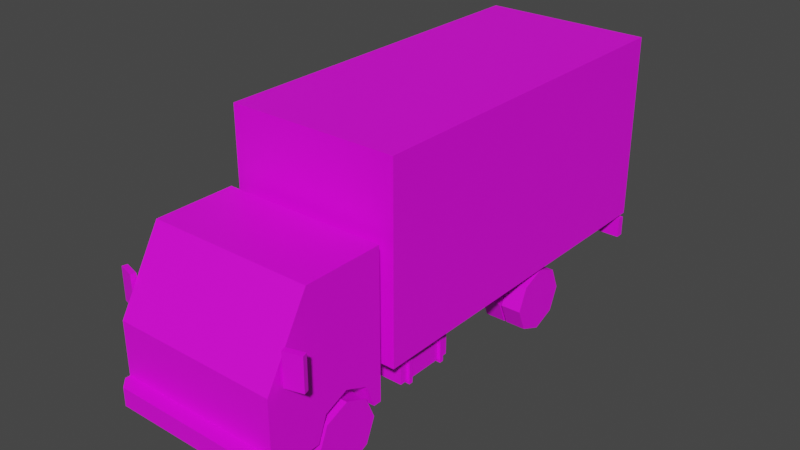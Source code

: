 # Source: Veh_Truck_02_Red.blend  (saved by Blender 2.90.8; exported with 4.5.12 LTS)
import bpy
from mathutils import Matrix  # noqa: F401  (used for matrix-valued properties, if any)

bpy.ops.wm.read_factory_settings(use_empty=True)
scene = bpy.context.scene
scene.name = 'Scene'

# ---- collections
col_collection = bpy.data.collections.new('Collection'); scene.collection.children.link(col_collection)

# ---- images (referenced by path relative to the original .blend; pixels are not part of the script)
import os
ASSET_DIR = os.environ.get("B2B_ASSET_DIR", "")  # directory of the original .blend (textures are referenced by path, not embedded)
HERE = os.path.dirname(os.path.abspath(__file__))  # packed textures are extracted next to this script under _unpacked/

def load_image(name, relpath, width, height, colorspace="sRGB"):
    """Load a texture the original file referenced (path relative to the .blend, or extracted next to this script)."""
    p = next((c for c in (os.path.join(HERE, relpath), os.path.join(ASSET_DIR, relpath)) if relpath and os.path.exists(c)), "")
    if p:
        img = bpy.data.images.load(p, check_existing=True)
        img.name = name
    else:  # same state as the original file: an image datablock whose file is absent (Cycles renders it pink)
        img = bpy.data.images.new(name, width, height)
        img.source = "FILE"
        img.filepath = "//" + (relpath or name)
    img.colorspace_settings.name = colorspace
    return img
img_city_vehicles_pallete_png_035 = load_image('city_vehicles_pallete.png.035', 'city_vehicles_pallete.png', 1024, 1024, 'sRGB')

# ---- materials (node trees are filled in below, after node groups)
mat_material_037 = bpy.data.materials.new('Material.037')
mat_material_037.use_transparent_shadow = False

# ---- material node trees
mat_material_037.use_nodes = True; mat_material_037.node_tree.nodes.clear()
_N = mat_material_037.node_tree.nodes; _L = mat_material_037.node_tree.links
n0 = _N.new('ShaderNodeBsdfPrincipled'); n0.name = 'Principled BSDF'; n0.location = (10, 300)
n0.distribution = 'GGX'
n0.subsurface_method = 'BURLEY'
n0.inputs[3].default_value = 1.45
n0.inputs[27].default_value = (0.0, 0.0, 0.0, 1.0)
n0.inputs[28].default_value = 1.0
n1 = _N.new('ShaderNodeOutputMaterial'); n1.name = 'Material Output'; n1.location = (300, 300)
n2 = _N.new('ShaderNodeTexImage'); n2.name = 'Image Texture'; n2.location = (-336, 55)
n2.image = img_city_vehicles_pallete_png_035
n2.interpolation = 'Closest'
_L.new(n0.outputs[0], n1.inputs[0])
_L.new(n2.outputs[0], n0.inputs[0])
n1.is_active_output = True

# ---- world
world_world = bpy.data.worlds.new('World'); scene.world = world_world
world_world.use_nodes = True; world_world.node_tree.nodes.clear()
_N = world_world.node_tree.nodes; _L = world_world.node_tree.links
n0 = _N.new('ShaderNodeOutputWorld'); n0.name = 'World Output'; n0.location = (300, 300)
n1 = _N.new('ShaderNodeBackground'); n1.name = 'Background'; n1.location = (10, 300)
n1.inputs[0].default_value = (0.05088, 0.05088, 0.05088, 1.0)
_L.new(n1.outputs[0], n0.inputs[0])
n0.is_active_output = True
world_world.color = (0.05088, 0.05088, 0.05088)
world_world.use_sun_shadow = False
world_world.sun_shadow_jitter_overblur = 0.0

# ---- meshes
me_plane_191 = bpy.data.meshes.new('Plane.191')
me_plane_191.from_pydata([(0.3498, -1.31, 0.4154), (0.3498, -1.162, 0.4766), (0.3498, -1.015, 0.4154), (0.4701, -1.656, 0.749), (0.5151, -1.679, 0.2664), (0.5151, -0.9081, 1.175), (0.5151, -0.9081, 0.2664), (0.4701, -1.431, 1.136), (0.5151, -1.162, 0.4766), (0.5151, -1.015, 0.4154), (0.5151, -1.31, 0.4154), (0.3498, -1.162, 0.2579), (0.3498, -0.959, 0.2664), (0.5151, -0.959, 0.2664), (0.3498, -1.366, 0.2664), (0.5151, -1.366, 0.2664), (0.5151, -1.679, 0.5429), (0.5151, -1.679, 0.4223), (0.325, -1.679, 0.5429), (0.2522, -1.679, 0.4223), (0.243, -1.679, 0.4925), (0.2045, -1.679, 0.4249), (0.5151, -1.679, 0.3799), (0.4564, -1.768, 0.3799), (0.5151, -1.71, 0.3799), (0.5151, -1.71, 0.2664), (0.4564, -1.768, 0.2664), (0.4816, -1.679, 0.5429), (0.4816, -1.679, 0.4223), (0.5151, -1.408, 1.175), (0.5151, -1.679, 0.7101), (0.5151, -1.556, 0.8291), (0.5151, -1.383, 1.136), (0.5151, -1.013, 1.136), (0.5151, -1.013, 0.7889), (0.5151, -1.258, 0.7889), (0.5151, -1.401, 0.6455), (0.5151, -1.556, 0.6455), (0.07956, -1.768, 0.369), (0.07956, -1.768, 0.2822), (-0.3498, -1.31, 0.4154), (-0.3498, -1.162, 0.4766), (-0.3498, -1.015, 0.4154), (-0.4701, -1.656, 0.749), (-0.5151, -1.679, 0.2664), (-0.5151, -0.9081, 1.175), (-0.5151, -0.9081, 0.2664), (-0.4701, -1.431, 1.136), (0.0, -1.679, 0.7101), (0.0, -1.679, 0.2664), (0.0, -0.9081, 1.175), (0.0, -0.9081, 0.2664), (0.0, -1.408, 1.175), (-0.5151, -1.162, 0.4766), (-0.5151, -1.015, 0.4154), (-0.5151, -1.31, 0.4154), (-0.3498, -1.162, 0.2579), (-0.3498, -0.959, 0.2664), (-0.5151, -0.959, 0.2664), (-0.3498, -1.366, 0.2664), (-0.5151, -1.366, 0.2664), (-0.5151, -1.679, 0.5429), (-0.5151, -1.679, 0.4223), (-0.325, -1.679, 0.5429), (-0.2522, -1.679, 0.4223), (0.0, -1.679, 0.4925), (0.0, -1.679, 0.4249), (-0.243, -1.679, 0.4925), (-0.2045, -1.679, 0.4249), (0.0, -1.679, 0.3799), (-0.5151, -1.679, 0.3799), (0.0, -1.768, 0.3799), (0.0, -1.768, 0.2664), (-0.4564, -1.768, 0.3799), (-0.5151, -1.71, 0.3799), (-0.5151, -1.71, 0.2664), (-0.4564, -1.768, 0.2664), (-0.4816, -1.679, 0.5429), (-0.4816, -1.679, 0.4223), (-0.5151, -1.408, 1.175), (-0.5151, -1.679, 0.7101), (0.0, -1.431, 1.136), (0.0, -1.656, 0.749), (-0.5151, -1.556, 0.8291), (-0.5151, -1.383, 1.136), (-0.5151, -1.013, 1.136), (-0.5151, -1.013, 0.7889), (-0.5151, -1.258, 0.7889), (-0.5151, -1.401, 0.6455), (-0.5151, -1.556, 0.6455), (0.0, -1.768, 0.369), (0.0, -1.768, 0.2822), (-0.07956, -1.768, 0.369), (-0.07956, -1.768, 0.2822), (0.5294, -1.592, 0.728), (0.5294, -1.592, 0.9301), (0.5205, -1.561, 0.728), (0.5205, -1.561, 0.9301), (0.6361, -1.563, 0.728), (0.6361, -1.563, 0.9301), (0.6272, -1.531, 0.728), (0.6272, -1.531, 0.9301), (-0.5294, -1.592, 0.728), (-0.5294, -1.592, 0.9301), (-0.5205, -1.561, 0.728), (-0.5205, -1.561, 0.9301), (-0.6361, -1.563, 0.728), (-0.6361, -1.563, 0.9301), (-0.6272, -1.531, 0.728), (-0.6272, -1.531, 0.9301), (-0.163, -0.03107, 0.2949), (-0.163, -0.03107, 0.3805), (-0.163, 0.03107, 0.2949), (-0.163, 0.03107, 0.3805), (0.163, -0.03107, 0.2949), (0.163, -0.03107, 0.3805), (0.163, 0.03107, 0.2949), (0.163, 0.03107, 0.3805), (0.1561, -0.9242, 0.2784), (0.1561, -0.9242, 0.3933), (0.1561, 1.465, 0.2784), (0.1561, 1.465, 0.3933), (0.224, -0.9242, 0.2784), (0.224, -0.9242, 0.3933), (0.224, 1.465, 0.2784), (0.224, 1.465, 0.3933), (-0.163, -0.1295, 0.2949), (-0.163, -0.1295, 0.3805), (-0.163, -0.06734, 0.2949), (-0.163, -0.06734, 0.3805), (0.163, -0.1295, 0.2949), (0.163, -0.1295, 0.3805), (0.163, -0.06734, 0.2949), (0.163, -0.06734, 0.3805), (-0.163, -0.5512, 0.2949), (-0.163, -0.5512, 0.3805), (-0.163, -0.4891, 0.2949), (-0.163, -0.4891, 0.3805), (0.163, -0.5512, 0.2949), (0.163, -0.5512, 0.3805), (0.163, -0.4891, 0.2949), (0.163, -0.4891, 0.3805), (-0.163, -0.6496, 0.2949), (-0.163, -0.6496, 0.3805), (-0.163, -0.5875, 0.2949), (-0.163, -0.5875, 0.3805), (0.163, -0.6496, 0.2949), (0.163, -0.6496, 0.3805), (0.163, -0.5875, 0.2949), (0.163, -0.5875, 0.3805), (-0.163, 1.111, 0.2949), (-0.163, 1.111, 0.3805), (-0.163, 1.173, 0.2949), (-0.163, 1.173, 0.3805), (0.163, 1.111, 0.2949), (0.163, 1.111, 0.3805), (0.163, 1.173, 0.2949), (0.163, 1.173, 0.3805), (-0.163, 1.012, 0.2949), (-0.163, 1.012, 0.3805), (-0.163, 1.075, 0.2949), (-0.163, 1.075, 0.3805), (0.163, 1.012, 0.2949), (0.163, 1.012, 0.3805), (0.163, 1.075, 0.2949), (0.163, 1.075, 0.3805), (-0.1561, -0.9242, 0.2784), (-0.1561, -0.9242, 0.3933), (-0.1561, 1.465, 0.2784), (-0.1561, 1.465, 0.3933), (-0.224, -0.9242, 0.2784), (-0.224, -0.9242, 0.3933), (-0.224, 1.465, 0.2784), (-0.224, 1.465, 0.3933), (-0.5352, 1.447, 0.2733), (-0.5352, 1.447, 0.4021), (-0.5352, 1.496, 0.2733), (-0.5352, 1.496, 0.4021), (0.5352, 1.447, 0.2733), (0.5352, 1.447, 0.4021), (0.5352, 1.496, 0.2733), (0.5352, 1.496, 0.4021), (0.356, 1.496, 0.2733), (-0.356, 1.496, 0.2733), (-0.356, 1.496, 0.4021), (0.356, 1.496, 0.4021), (0.5009, 1.496, 0.2733), (0.5009, 1.496, 0.4021), (-0.5005, 1.496, 0.2733), (-0.5005, 1.496, 0.4021), (0.0, 1.496, 0.2733), (0.0, 1.496, 0.4021), (0.0, 1.496, 0.3817), (0.0, 1.496, 0.2978), (0.07463, 1.496, 0.3817), (0.07463, 1.496, 0.2978), (-0.07277, 1.496, 0.2978), (-0.07277, 1.496, 0.3817), (0.2523, 0.5835, 0.2352), (0.2523, 0.5835, 0.1705), (0.2523, 0.5188, 0.2352), (0.2523, 0.5188, 0.1705), (0.08237, 0.5835, 0.2352), (0.08237, 0.5835, 0.1705), (0.08237, 0.5188, 0.2352), (0.08237, 0.5188, 0.1705), (0.08237, 0.4951, 0.1468), (0.08237, 0.4951, 0.2589), (0.08237, 0.6073, 0.2589), (0.08237, 0.6073, 0.1468), (-0.06448, 0.4951, 0.1468), (-0.06448, 0.4951, 0.2589), (-0.06448, 0.6073, 0.2589), (-0.06448, 0.6073, 0.1468), (-0.06448, 0.5187, 0.1704), (-0.06448, 0.5187, 0.2353), (-0.06448, 0.5836, 0.2353), (-0.06448, 0.5836, 0.1704), (-0.2508, 0.5187, 0.1704), (-0.2508, 0.5187, 0.2353), (-0.2508, 0.5836, 0.2353), (-0.2508, 0.5836, 0.1704), (0.1652, 0.5096, 0.146), (0.1652, 0.4708, 0.2832), (0.1652, 0.5928, 0.146), (0.1652, 0.6315, 0.2832), (0.2141, 0.5096, 0.146), (0.2141, 0.4708, 0.2832), (0.2141, 0.5928, 0.146), (0.2141, 0.6315, 0.2832), (-0.1652, 0.5096, 0.146), (-0.1652, 0.4708, 0.2832), (-0.1652, 0.5928, 0.146), (-0.1652, 0.6315, 0.2832), (-0.2141, 0.5096, 0.146), (-0.2141, 0.4708, 0.2832), (-0.2141, 0.5928, 0.146), (-0.2141, 0.6315, 0.2832), (0.2392, -0.6769, 0.2165), (0.2392, -0.6769, 0.4145), (0.2392, -0.2877, 0.2165), (0.2392, -0.2877, 0.4145), (0.4572, -0.6769, 0.2165), (0.4572, -0.6769, 0.4145), (0.4572, -0.2877, 0.2165), (0.4572, -0.2877, 0.4145), (0.2218, -0.6262, 0.2007), (0.2218, -0.6262, 0.4303), (0.2218, -0.6012, 0.2007), (0.2218, -0.6012, 0.4303), (0.4747, -0.6262, 0.2007), (0.4747, -0.6262, 0.4303), (0.4747, -0.6012, 0.2007), (0.4747, -0.6012, 0.4303), (0.2218, -0.3612, 0.2007), (0.2218, -0.3612, 0.4303), (0.2218, -0.3362, 0.2007), (0.2218, -0.3362, 0.4303), (0.4747, -0.3612, 0.2007), (0.4747, -0.3612, 0.4303), (0.4747, -0.3362, 0.2007), (0.4747, -0.3362, 0.4303), (-0.2392, -0.6769, 0.2165), (-0.2392, -0.6769, 0.4145), (-0.2392, -0.2877, 0.2165), (-0.2392, -0.2877, 0.4145), (-0.4572, -0.6769, 0.2165), (-0.4572, -0.6769, 0.4145), (-0.4572, -0.2877, 0.2165), (-0.4572, -0.2877, 0.4145), (-0.2218, -0.6262, 0.2007), (-0.2218, -0.6262, 0.4303), (-0.2218, -0.6012, 0.2007), (-0.2218, -0.6012, 0.4303), (-0.4747, -0.6262, 0.2007), (-0.4747, -0.6262, 0.4303), (-0.4747, -0.6012, 0.2007), (-0.4747, -0.6012, 0.4303), (-0.2218, -0.3612, 0.2007), (-0.2218, -0.3612, 0.4303), (-0.2218, -0.3362, 0.2007), (-0.2218, -0.3362, 0.4303), (-0.4747, -0.3612, 0.2007), (-0.4747, -0.3612, 0.4303), (-0.4747, -0.3362, 0.2007), (-0.4747, -0.3362, 0.4303), (-0.1729, 0.1084, 0.3859), (-0.1729, 0.1084, 0.4597), (-0.1729, 0.1356, 0.3859), (-0.1729, 0.1356, 0.4597), (-0.2073, 0.1084, 0.3859), (-0.2073, 0.1084, 0.4597), (-0.2073, 0.1356, 0.3859), (-0.2073, 0.1356, 0.4597), (-0.1729, -0.6707, 0.3859), (-0.1729, -0.6707, 0.4597), (-0.1729, -0.6434, 0.3859), (-0.1729, -0.6434, 0.4597), (-0.2073, -0.6707, 0.3859), (-0.2073, -0.6707, 0.4597), (-0.2073, -0.6434, 0.3859), (-0.2073, -0.6434, 0.4597), (-0.1729, -0.2843, 0.3859), (-0.1729, -0.2843, 0.4597), (-0.1729, -0.2571, 0.3859), (-0.1729, -0.2571, 0.4597), (-0.2073, -0.2843, 0.3859), (-0.2073, -0.2843, 0.4597), (-0.2073, -0.2571, 0.3859), (-0.2073, -0.2571, 0.4597), (-0.1729, 0.5361, 0.3859), (-0.1729, 0.5361, 0.4597), (-0.1729, 0.5633, 0.3859), (-0.1729, 0.5633, 0.4597), (-0.2073, 0.5361, 0.3859), (-0.2073, 0.5361, 0.4597), (-0.2073, 0.5633, 0.3859), (-0.2073, 0.5633, 0.4597), (-0.1729, 0.9781, 0.3859), (-0.1729, 0.9781, 0.4597), (-0.1729, 1.005, 0.3859), (-0.1729, 1.005, 0.4597), (-0.2073, 0.9781, 0.3859), (-0.2073, 0.9781, 0.4597), (-0.2073, 1.005, 0.3859), (-0.2073, 1.005, 0.4597), (0.1729, 0.1084, 0.3859), (0.1729, 0.1084, 0.4597), (0.1729, 0.1356, 0.3859), (0.1729, 0.1356, 0.4597), (0.2073, 0.1084, 0.3859), (0.2073, 0.1084, 0.4597), (0.2073, 0.1356, 0.3859), (0.2073, 0.1356, 0.4597), (0.1729, -0.6707, 0.3859), (0.1729, -0.6707, 0.4597), (0.1729, -0.6434, 0.3859), (0.1729, -0.6434, 0.4597), (0.2073, -0.6707, 0.3859), (0.2073, -0.6707, 0.4597), (0.2073, -0.6434, 0.3859), (0.2073, -0.6434, 0.4597), (0.1729, -0.2843, 0.3859), (0.1729, -0.2843, 0.4597), (0.1729, -0.2571, 0.3859), (0.1729, -0.2571, 0.4597), (0.2073, -0.2843, 0.3859), (0.2073, -0.2843, 0.4597), (0.2073, -0.2571, 0.3859), (0.2073, -0.2571, 0.4597), (0.1729, 0.5361, 0.3859), (0.1729, 0.5361, 0.4597), (0.1729, 0.5633, 0.3859), (0.1729, 0.5633, 0.4597), (0.2073, 0.5361, 0.3859), (0.2073, 0.5361, 0.4597), (0.2073, 0.5633, 0.3859), (0.2073, 0.5633, 0.4597), (0.1729, 0.9781, 0.3859), (0.1729, 0.9781, 0.4597), (0.1729, 1.005, 0.3859), (0.1729, 1.005, 0.4597), (0.2073, 0.9781, 0.3859), (0.2073, 0.9781, 0.4597), (0.2073, 1.005, 0.3859), (0.2073, 1.005, 0.4597), (-0.5379, -0.8314, 0.4333), (-0.5379, -0.8314, 1.615), (-0.4995, 1.496, 0.4728), (-0.4995, 1.496, 1.575), (0.5379, -0.8314, 0.4333), (0.5379, -0.8314, 1.615), (0.4995, 1.496, 0.4728), (0.4995, 1.496, 1.575), (-0.5379, 1.496, 1.615), (-0.5379, 1.496, 0.4333), (0.5379, 1.496, 0.4333), (0.5379, 1.496, 1.615), (0.0, 1.496, 0.4728), (0.0, 1.496, 1.575), (0.2308, 1.496, 0.6526), (0.2308, 1.496, 0.619), (0.09051, 1.496, 0.619), (0.09051, 1.496, 0.6526), (-0.08271, 1.496, 0.6526), (-0.08271, 1.496, 0.619), (-0.2303, 1.496, 0.619), (-0.2303, 1.496, 0.6526)], [], [(0, 1, 8, 10), (1, 2, 9, 8), (2, 12, 13, 9), (29, 5, 50, 52), (3, 7, 81, 82), (5, 6, 51, 50), (49, 4, 25, 26, 72), (30, 16, 17, 22, 4, 15, 10, 8, 9, 13, 6, 5, 33, 34, 35, 36, 37, 31), (11, 0, 14), (11, 1, 0), (11, 2, 1), (14, 0, 10, 15), (12, 2, 11), (6, 13, 12, 11, 14, 15, 4, 49, 51), (16, 27, 28, 17), (66, 21, 20, 65), (22, 69, 71, 23, 24), (69, 22, 17, 28, 19, 18, 27, 16, 30, 48, 65, 20, 21, 66), (26, 23, 71, 90, 38, 39, 91, 72), (23, 26, 25, 24), (4, 22, 24, 25), (28, 27, 18, 19), (7, 3, 30, 29), (81, 7, 29, 52), (3, 82, 48, 30), (31, 37, 36, 35, 34, 33, 32), (32, 33, 5, 29, 30, 31), (91, 39, 38, 90), (40, 55, 53, 41), (41, 53, 54, 42), (42, 54, 58, 57), (79, 52, 50, 45), (43, 82, 81, 47), (45, 50, 51, 46), (49, 72, 76, 75, 44), (80, 83, 89, 88, 87, 86, 85, 45, 46, 58, 54, 53, 55, 60, 44, 70, 62, 61), (56, 59, 40), (56, 40, 41), (56, 41, 42), (59, 60, 55, 40), (57, 56, 42), (46, 51, 49, 44, 60, 59, 56, 57, 58), (61, 62, 78, 77), (66, 65, 67, 68), (70, 74, 73, 71, 69), (69, 66, 68, 67, 65, 48, 80, 61, 77, 63, 64, 78, 62, 70), (76, 72, 91, 93, 92, 90, 71, 73), (73, 74, 75, 76), (44, 75, 74, 70), (78, 64, 63, 77), (47, 79, 80, 43), (81, 52, 79, 47), (43, 80, 48, 82), (83, 84, 85, 86, 87, 88, 89), (84, 83, 80, 79, 45, 85), (91, 90, 92, 93), (94, 95, 97, 96), (96, 97, 101, 100), (100, 101, 99, 98), (98, 99, 95, 94), (96, 100, 98, 94), (101, 97, 95, 99), (102, 104, 105, 103), (104, 108, 109, 105), (108, 106, 107, 109), (106, 102, 103, 107), (104, 102, 106, 108), (109, 107, 103, 105), (112, 113, 117, 116), (114, 115, 111, 110), (112, 116, 114, 110), (117, 113, 111, 115), (118, 119, 121, 120), (120, 121, 125, 124), (124, 125, 123, 122), (122, 123, 119, 118), (120, 124, 122, 118), (125, 121, 119, 123), (128, 129, 133, 132), (130, 131, 127, 126), (128, 132, 130, 126), (133, 129, 127, 131), (136, 137, 141, 140), (138, 139, 135, 134), (136, 140, 138, 134), (141, 137, 135, 139), (144, 145, 149, 148), (146, 147, 143, 142), (144, 148, 146, 142), (149, 145, 143, 147), (152, 153, 157, 156), (154, 155, 151, 150), (152, 156, 154, 150), (157, 153, 151, 155), (160, 161, 165, 164), (162, 163, 159, 158), (160, 164, 162, 158), (165, 161, 159, 163), (166, 168, 169, 167), (168, 172, 173, 169), (172, 170, 171, 173), (170, 166, 167, 171), (168, 166, 170, 172), (173, 171, 167, 169), (182, 185, 187, 186), (175, 174, 178, 179), (190, 182, 186, 180, 178, 174, 176, 188, 183), (191, 184, 189, 177, 175, 179, 181, 187, 185), (180, 181, 179, 178), (176, 174, 175, 177), (176, 177, 189, 188), (190, 193, 195, 194, 192, 191, 185, 182), (183, 184, 191, 192, 197, 196, 193, 190), (186, 187, 181, 180), (188, 189, 184, 183), (192, 194, 195, 193), (193, 196, 197, 192), (198, 200, 201, 199), (200, 204, 205, 201), (205, 206, 209, 203), (202, 198, 199, 203), (200, 198, 202, 204), (205, 203, 199, 201), (209, 213, 212, 208), (204, 207, 206, 205), (203, 209, 208, 202), (202, 208, 207, 204), (212, 216, 215, 211), (208, 212, 211, 207), (206, 210, 213, 209), (207, 211, 210, 206), (214, 218, 221, 217), (210, 214, 217, 213), (211, 215, 214, 210), (213, 217, 216, 212), (219, 220, 221, 218), (215, 219, 218, 214), (217, 221, 220, 216), (216, 220, 219, 215), (222, 223, 225, 224), (224, 225, 229, 228), (228, 229, 227, 226), (226, 227, 223, 222), (224, 228, 226, 222), (230, 232, 233, 231), (232, 236, 237, 233), (236, 234, 235, 237), (234, 230, 231, 235), (232, 230, 234, 236), (238, 239, 241, 240), (240, 241, 245, 244), (244, 245, 243, 242), (242, 243, 239, 238), (240, 244, 242, 238), (245, 241, 239, 243), (246, 247, 249, 248), (248, 249, 253, 252), (252, 253, 251, 250), (250, 251, 247, 246), (248, 252, 250, 246), (253, 249, 247, 251), (254, 255, 257, 256), (256, 257, 261, 260), (260, 261, 259, 258), (258, 259, 255, 254), (256, 260, 258, 254), (261, 257, 255, 259), (262, 264, 265, 263), (264, 268, 269, 265), (268, 266, 267, 269), (266, 262, 263, 267), (264, 262, 266, 268), (269, 267, 263, 265), (270, 272, 273, 271), (272, 276, 277, 273), (276, 274, 275, 277), (274, 270, 271, 275), (272, 270, 274, 276), (277, 275, 271, 273), (278, 280, 281, 279), (280, 284, 285, 281), (284, 282, 283, 285), (282, 278, 279, 283), (280, 278, 282, 284), (285, 283, 279, 281), (286, 288, 289, 287), (288, 292, 293, 289), (292, 290, 291, 293), (290, 286, 287, 291), (294, 296, 297, 295), (296, 300, 301, 297), (300, 298, 299, 301), (298, 294, 295, 299), (302, 304, 305, 303), (304, 308, 309, 305), (308, 306, 307, 309), (306, 302, 303, 307), (310, 312, 313, 311), (312, 316, 317, 313), (316, 314, 315, 317), (314, 310, 311, 315), (318, 320, 321, 319), (320, 324, 325, 321), (324, 322, 323, 325), (322, 318, 319, 323), (326, 327, 329, 328), (328, 329, 333, 332), (332, 333, 331, 330), (330, 331, 327, 326), (334, 335, 337, 336), (336, 337, 341, 340), (340, 341, 339, 338), (338, 339, 335, 334), (342, 343, 345, 344), (344, 345, 349, 348), (348, 349, 347, 346), (346, 347, 343, 342), (350, 351, 353, 352), (352, 353, 357, 356), (356, 357, 355, 354), (354, 355, 351, 350), (358, 359, 361, 360), (360, 361, 365, 364), (364, 365, 363, 362), (362, 363, 359, 358), (366, 367, 374, 375), (378, 379, 373, 372, 381, 380, 383), (376, 377, 371, 370), (370, 371, 367, 366), (375, 376, 370, 366), (369, 368, 375, 374), (377, 374, 367, 371), (368, 378, 372, 376, 375), (372, 373, 377, 376), (368, 387, 386, 385, 378), (373, 379, 369, 374, 377), (383, 380, 381, 382), (382, 381, 372, 378, 383), (378, 385, 384, 387, 368, 369, 379), (384, 385, 386, 387)])
_uv = me_plane_191.uv_layers.new(name='UVMap')
_uv.uv.foreach_set('vector', [0.2221, 0.05746, 0.2221, 0.05671, 0.223, 0.05671, 0.223, 0.05746, 0.2221, 0.05671, 0.2221, 0.05597, 0.223, 0.05597, 0.223, 0.05671, 0.2091, 0.05681, 0.2099, 0.05681, 0.2099, 0.05765, 0.2091, 0.05765, 0.2564, 0.8761, 0.2533, 0.8761, 0.2533, 0.8729, 0.2564, 0.8729, 0.1174, 0.05859, 0.1144, 0.05859, 0.1144, 0.05501, 0.1174, 0.05501, 0.243, 0.8633, 0.2486, 0.8633, 0.2486, 0.8665, 0.243, 0.8665, 0.2231, 0.04687, 0.2231, 0.04426, 0.2232, 0.04426, 0.2235, 0.04456, 0.2235, 0.04687, 0.2369, 0.8734, 0.2369, 0.8724, 0.2369, 0.8716, 0.2369, 0.8714, 0.2369, 0.8707, 0.2388, 0.8707, 0.2391, 0.8716, 0.2401, 0.872, 0.241, 0.8716, 0.2413, 0.8707, 0.2416, 0.8707, 0.2416, 0.8763, 0.241, 0.8761, 0.241, 0.8739, 0.2395, 0.8739, 0.2386, 0.873, 0.2376, 0.873, 0.2376, 0.8742, 0.2252, 0.05573, 0.2245, 0.05495, 0.2252, 0.0547, 0.2252, 0.05573, 0.2241, 0.05568, 0.2245, 0.05495, 0.2252, 0.05573, 0.2244, 0.05644, 0.2241, 0.05568, 0.2237, 0.05676, 0.2244, 0.05676, 0.2244, 0.05759, 0.2237, 0.05759, 0.2251, 0.05676, 0.2244, 0.05644, 0.2252, 0.05573, 0.2192, 0.04426, 0.2194, 0.04426, 0.2194, 0.0451, 0.2205, 0.0451, 0.2215, 0.0451, 0.2215, 0.04426, 0.2231, 0.04426, 0.2231, 0.04687, 0.2192, 0.04687, 0.8815, 0.5874, 0.8815, 0.5864, 0.8851, 0.5864, 0.8851, 0.5874, 0.1199, 0.05501, 0.1199, 0.05657, 0.1194, 0.05686, 0.1194, 0.05501, 0.2399, 0.8676, 0.2399, 0.8713, 0.2392, 0.8713, 0.2392, 0.868, 0.2397, 0.8676, 0.248, 0.8729, 0.248, 0.8761, 0.2477, 0.8761, 0.2477, 0.8759, 0.2477, 0.8745, 0.247, 0.875, 0.247, 0.8759, 0.247, 0.8761, 0.2459, 0.8761, 0.2459, 0.8729, 0.2473, 0.8729, 0.2473, 0.8744, 0.2477, 0.8742, 0.2477, 0.8729, 0.2392, 0.8742, 0.2384, 0.8742, 0.2384, 0.8709, 0.2385, 0.8709, 0.2385, 0.8715, 0.2391, 0.8715, 0.2391, 0.8709, 0.2392, 0.8709, 0.2406, 0.8684, 0.2406, 0.8676, 0.2411, 0.8676, 0.2411, 0.8684, 0.2413, 0.8676, 0.2413, 0.8684, 0.2411, 0.8684, 0.2411, 0.8676, 0.9875, 0.5264, 0.9806, 0.5264, 0.9806, 0.5175, 0.9875, 0.5133, 0.2432, 0.8759, 0.2457, 0.8759, 0.2459, 0.8761, 0.243, 0.8761, 0.2432, 0.8729, 0.2432, 0.8759, 0.243, 0.8761, 0.243, 0.8729, 0.2457, 0.8759, 0.2457, 0.8729, 0.2459, 0.8729, 0.2459, 0.8761, 0.1076, 0.05652, 0.1076, 0.05512, 0.1088, 0.05512, 0.1098, 0.05621, 0.1117, 0.05621, 0.1117, 0.05885, 0.1089, 0.05885, 0.2387, 0.8761, 0.241, 0.8761, 0.2416, 0.8763, 0.2385, 0.8763, 0.2369, 0.8734, 0.2376, 0.8742, 0.5238, 0.04115, 0.5238, 0.05666, 0.5069, 0.05666, 0.5069, 0.04115, 0.2075, 0.0574, 0.2066, 0.0574, 0.2066, 0.05665, 0.2075, 0.05665, 0.2075, 0.05665, 0.2066, 0.05665, 0.2066, 0.0559, 0.2075, 0.0559, 0.2282, 0.05535, 0.2282, 0.05619, 0.2275, 0.05619, 0.2275, 0.05535, 0.2564, 0.8697, 0.2564, 0.8729, 0.2533, 0.8729, 0.2533, 0.8697, 0.1174, 0.05144, 0.1174, 0.05501, 0.1144, 0.05501, 0.1144, 0.05144, 0.243, 0.8697, 0.243, 0.8665, 0.2486, 0.8665, 0.2486, 0.8697, 0.2231, 0.04687, 0.2235, 0.04687, 0.2235, 0.04918, 0.2232, 0.04948, 0.2231, 0.04948, 0.2485, 0.8726, 0.2493, 0.8719, 0.2493, 0.873, 0.2503, 0.873, 0.2511, 0.8721, 0.2527, 0.8721, 0.2527, 0.87, 0.2533, 0.8697, 0.2533, 0.8754, 0.253, 0.8754, 0.2526, 0.8745, 0.2517, 0.8741, 0.2508, 0.8745, 0.2505, 0.8754, 0.2485, 0.8754, 0.2485, 0.8747, 0.2485, 0.8744, 0.2485, 0.8737, 0.2241, 0.05572, 0.2241, 0.05676, 0.2233, 0.05651, 0.2241, 0.05572, 0.2233, 0.05651, 0.223, 0.05577, 0.2241, 0.05572, 0.223, 0.05577, 0.2233, 0.05501, 0.2244, 0.05759, 0.2244, 0.05676, 0.2252, 0.05676, 0.2252, 0.05759, 0.224, 0.0547, 0.2241, 0.05572, 0.2233, 0.05501, 0.2192, 0.04948, 0.2192, 0.04687, 0.2231, 0.04687, 0.2231, 0.04948, 0.2215, 0.04948, 0.2215, 0.04864, 0.2205, 0.04864, 0.2194, 0.04864, 0.2194, 0.04948, 0.8815, 0.5563, 0.8851, 0.5563, 0.8851, 0.5573, 0.8815, 0.5573, 0.1199, 0.05501, 0.1194, 0.05501, 0.1194, 0.05316, 0.1199, 0.05346, 0.2399, 0.875, 0.2397, 0.875, 0.2392, 0.8746, 0.2392, 0.8713, 0.2399, 0.8713, 0.248, 0.8729, 0.2477, 0.8729, 0.2477, 0.8717, 0.2473, 0.8714, 0.2473, 0.8729, 0.2459, 0.8729, 0.2459, 0.8697, 0.247, 0.8697, 0.247, 0.8699, 0.247, 0.8709, 0.2477, 0.8714, 0.2477, 0.8699, 0.2477, 0.8697, 0.248, 0.8697, 0.2392, 0.8676, 0.2392, 0.8709, 0.2391, 0.8709, 0.2391, 0.8703, 0.2385, 0.8703, 0.2385, 0.8709, 0.2384, 0.8709, 0.2384, 0.8676, 0.2543, 0.8722, 0.2547, 0.8722, 0.2547, 0.8731, 0.2543, 0.8731, 0.2549, 0.8731, 0.2547, 0.8731, 0.2547, 0.8722, 0.2549, 0.8722, 0.9875, 0.4715, 0.9875, 0.4846, 0.9806, 0.4804, 0.9806, 0.4715, 0.2432, 0.87, 0.243, 0.8697, 0.2459, 0.8697, 0.2457, 0.87, 0.2432, 0.8729, 0.243, 0.8729, 0.243, 0.8697, 0.2432, 0.87, 0.2457, 0.87, 0.2459, 0.8697, 0.2459, 0.8729, 0.2457, 0.8729, 0.1219, 0.05372, 0.1232, 0.05139, 0.126, 0.05139, 0.126, 0.05403, 0.1241, 0.05403, 0.123, 0.05512, 0.1219, 0.05512, 0.2504, 0.87, 0.2493, 0.8719, 0.2485, 0.8726, 0.2502, 0.8697, 0.2533, 0.8697, 0.2527, 0.87, 0.5238, 0.04115, 0.5069, 0.04115, 0.5069, 0.02565, 0.5238, 0.02565, 0.1442, 0.03235, 0.1442, 0.032, 0.1442, 0.032, 0.1442, 0.03235, 0.9476, 0.4895, 0.9476, 0.4898, 0.9475, 0.4898, 0.9475, 0.4895, 0.1442, 0.03338, 0.1442, 0.03303, 0.1442, 0.03303, 0.1442, 0.03338, 0.1506, 0.03183, 0.1506, 0.03148, 0.1508, 0.03148, 0.1508, 0.03183, 0.1438, 0.03662, 0.1438, 0.03643, 0.1439, 0.03643, 0.1439, 0.03662, 0.144, 0.03662, 0.144, 0.03643, 0.1441, 0.03643, 0.1441, 0.03662, 0.1442, 0.03269, 0.1442, 0.03269, 0.1442, 0.03235, 0.1442, 0.03235, 0.9475, 0.4898, 0.9473, 0.4898, 0.9473, 0.4895, 0.9475, 0.4895, 0.1442, 0.03303, 0.1442, 0.03303, 0.1442, 0.03269, 0.1442, 0.03269, 0.1508, 0.03573, 0.151, 0.03573, 0.151, 0.03608, 0.1508, 0.03608, 0.144, 0.03662, 0.144, 0.03662, 0.144, 0.03643, 0.144, 0.03643, 0.1439, 0.03643, 0.144, 0.03643, 0.144, 0.03662, 0.1439, 0.03662, 0.2087, 0.05636, 0.2091, 0.05636, 0.2091, 0.05801, 0.2087, 0.05801, 0.2284, 0.04004, 0.2288, 0.04004, 0.2288, 0.04169, 0.2284, 0.04169, 0.2288, 0.05041, 0.2288, 0.04876, 0.2291, 0.04876, 0.2291, 0.05041, 0.2291, 0.04711, 0.2291, 0.04876, 0.2288, 0.04876, 0.2288, 0.04711, 0.2266, 0.04457, 0.226, 0.04457, 0.226, 0.03248, 0.2266, 0.03248, 0.2141, 0.05789, 0.2141, 0.05731, 0.2145, 0.05731, 0.2145, 0.05789, 0.226, 0.04457, 0.2266, 0.04457, 0.2266, 0.05667, 0.226, 0.05667, 0.2066, 0.05798, 0.2066, 0.0574, 0.207, 0.0574, 0.207, 0.05798, 0.2272, 0.03248, 0.2275, 0.03248, 0.2275, 0.04457, 0.2272, 0.04457, 0.2257, 0.04426, 0.226, 0.04426, 0.226, 0.05636, 0.2257, 0.05636, 0.2141, 0.05566, 0.2146, 0.05566, 0.2146, 0.05731, 0.2141, 0.05731, 0.2284, 0.03839, 0.2288, 0.03839, 0.2288, 0.04004, 0.2284, 0.04004, 0.2288, 0.04546, 0.2288, 0.04381, 0.2291, 0.04381, 0.2291, 0.04546, 0.2291, 0.04546, 0.2291, 0.04711, 0.2288, 0.04711, 0.2288, 0.04546, 0.2229, 0.05573, 0.2224, 0.05573, 0.2224, 0.05408, 0.2229, 0.05408, 0.2285, 0.03248, 0.2289, 0.03248, 0.2289, 0.03413, 0.2285, 0.03413, 0.2291, 0.05412, 0.2291, 0.05577, 0.2288, 0.05577, 0.2288, 0.05412, 0.2291, 0.03839, 0.2291, 0.04004, 0.2288, 0.04004, 0.2288, 0.03839, 0.2129, 0.05649, 0.2124, 0.05649, 0.2124, 0.05484, 0.2129, 0.05484, 0.2284, 0.04169, 0.2288, 0.04169, 0.2288, 0.04334, 0.2284, 0.04334, 0.2291, 0.04169, 0.2291, 0.04334, 0.2288, 0.04334, 0.2288, 0.04169, 0.2291, 0.05667, 0.2291, 0.05832, 0.2288, 0.05832, 0.2288, 0.05667, 0.2252, 0.0547, 0.2256, 0.0547, 0.2256, 0.05635, 0.2252, 0.05635, 0.2285, 0.03578, 0.2289, 0.03578, 0.2289, 0.03743, 0.2285, 0.03743, 0.2288, 0.05206, 0.2288, 0.05041, 0.2291, 0.05041, 0.2291, 0.05206, 0.2291, 0.04004, 0.2291, 0.04169, 0.2288, 0.04169, 0.2288, 0.04004, 0.2124, 0.05649, 0.2129, 0.05649, 0.2129, 0.05814, 0.2124, 0.05814, 0.2285, 0.03413, 0.2289, 0.03413, 0.2289, 0.03578, 0.2285, 0.03578, 0.2124, 0.05681, 0.2124, 0.05846, 0.212, 0.05846, 0.212, 0.05681, 0.2291, 0.05247, 0.2291, 0.05412, 0.2288, 0.05412, 0.2288, 0.05247, 0.2272, 0.04457, 0.2272, 0.05667, 0.2266, 0.05667, 0.2266, 0.04457, 0.222, 0.05783, 0.2216, 0.05783, 0.2216, 0.05725, 0.222, 0.05725, 0.2272, 0.03248, 0.2272, 0.04457, 0.2266, 0.04457, 0.2266, 0.03248, 0.2073, 0.05798, 0.207, 0.05798, 0.207, 0.0574, 0.2073, 0.0574, 0.2275, 0.04457, 0.2275, 0.05667, 0.2272, 0.05667, 0.2272, 0.04457, 0.2091, 0.04426, 0.2091, 0.05636, 0.2088, 0.05636, 0.2088, 0.04426, 0.9195, 0.5627, 0.9188, 0.5627, 0.9188, 0.562, 0.9195, 0.562, 0.2076, 0.05567, 0.2069, 0.05567, 0.2069, 0.05025, 0.2076, 0.05025, 0.2144, 0.05295, 0.2144, 0.05475, 0.2144, 0.05549, 0.2144, 0.05566, 0.2141, 0.05566, 0.2141, 0.05024, 0.2144, 0.05024, 0.2144, 0.05042, 0.2144, 0.05115, 0.2278, 0.0411, 0.2278, 0.0429, 0.2278, 0.04364, 0.2278, 0.04381, 0.2275, 0.04381, 0.2275, 0.03839, 0.2278, 0.03839, 0.2278, 0.03856, 0.2278, 0.0393, 0.2183, 0.056, 0.2183, 0.05535, 0.2186, 0.05535, 0.2186, 0.056, 0.2186, 0.05535, 0.2183, 0.05535, 0.2183, 0.0547, 0.2186, 0.0547, 0.8761, 0.5626, 0.8754, 0.5626, 0.8754, 0.5624, 0.8761, 0.5624, 0.2141, 0.05295, 0.214, 0.05295, 0.214, 0.05257, 0.2136, 0.05257, 0.2136, 0.05295, 0.2135, 0.05295, 0.2135, 0.05115, 0.2141, 0.05115, 0.2141, 0.05475, 0.2135, 0.05475, 0.2135, 0.05295, 0.2136, 0.05295, 0.2136, 0.05332, 0.214, 0.05332, 0.214, 0.05295, 0.2141, 0.05295, 0.8761, 0.5573, 0.8754, 0.5573, 0.8754, 0.5572, 0.8761, 0.5572, 0.9195, 0.5671, 0.9188, 0.5671, 0.9188, 0.5663, 0.9195, 0.5663, 0.5206, 0.04065, 0.5206, 0.04027, 0.521, 0.04027, 0.521, 0.04065, 0.521, 0.04065, 0.521, 0.04102, 0.5206, 0.04102, 0.5206, 0.04065, 0.2278, 0.05652, 0.2278, 0.05619, 0.2282, 0.05619, 0.2282, 0.05652, 0.2216, 0.05725, 0.2216, 0.05811, 0.2213, 0.05811, 0.2213, 0.05725, 0.2191, 0.05737, 0.2192, 0.05725, 0.2192, 0.05781, 0.2191, 0.05769, 0.2213, 0.05725, 0.2213, 0.05811, 0.221, 0.05811, 0.221, 0.05725, 0.2205, 0.05725, 0.2209, 0.05725, 0.2209, 0.05811, 0.2205, 0.05811, 0.2205, 0.05811, 0.2202, 0.05811, 0.2202, 0.05725, 0.2205, 0.05725, 0.2055, 0.05792, 0.2055, 0.05718, 0.2061, 0.05718, 0.2061, 0.05792, 0.2188, 0.05737, 0.2187, 0.05725, 0.2192, 0.05725, 0.2191, 0.05737, 0.2191, 0.05769, 0.2192, 0.05781, 0.2187, 0.05781, 0.2188, 0.05769, 0.2188, 0.05769, 0.2187, 0.05781, 0.2187, 0.05725, 0.2188, 0.05737, 0.2076, 0.05487, 0.2077, 0.05499, 0.2077, 0.05532, 0.2076, 0.05544, 0.2134, 0.05484, 0.2134, 0.05558, 0.2129, 0.05558, 0.2129, 0.05484, 0.2049, 0.05792, 0.2049, 0.05718, 0.2055, 0.05718, 0.2055, 0.05792, 0.2066, 0.05718, 0.2066, 0.05792, 0.2061, 0.05792, 0.2061, 0.05718, 0.2285, 0.03837, 0.2285, 0.03743, 0.2288, 0.03743, 0.2288, 0.03837, 0.2081, 0.05544, 0.208, 0.05532, 0.208, 0.05499, 0.2081, 0.05487, 0.2076, 0.05544, 0.2077, 0.05532, 0.208, 0.05532, 0.2081, 0.05544, 0.2081, 0.05487, 0.208, 0.05499, 0.2077, 0.05499, 0.2076, 0.05487, 0.2275, 0.05652, 0.2275, 0.05619, 0.2278, 0.05619, 0.2278, 0.05652, 0.2202, 0.05725, 0.2202, 0.05819, 0.2199, 0.05819, 0.2199, 0.05725, 0.2199, 0.05725, 0.2199, 0.05819, 0.2196, 0.05819, 0.2196, 0.05725, 0.2196, 0.05725, 0.2196, 0.05819, 0.2192, 0.05819, 0.2192, 0.05725, 0.2106, 0.05701, 0.2113, 0.05681, 0.2113, 0.05763, 0.2106, 0.05743, 0.2253, 0.04873, 0.2253, 0.04803, 0.2256, 0.04803, 0.2256, 0.04873, 0.2113, 0.05701, 0.212, 0.05681, 0.212, 0.05763, 0.2113, 0.05743, 0.2254, 0.04495, 0.2254, 0.04426, 0.2257, 0.04426, 0.2257, 0.04495, 0.2073, 0.0574, 0.2076, 0.0574, 0.2076, 0.05782, 0.2073, 0.05782, 0.2032, 0.0578, 0.2032, 0.05738, 0.2039, 0.05718, 0.2039, 0.05799, 0.2256, 0.04943, 0.2253, 0.04943, 0.2253, 0.04873, 0.2256, 0.04873, 0.2099, 0.05743, 0.2099, 0.05701, 0.2106, 0.05681, 0.2106, 0.05763, 0.2257, 0.04563, 0.2254, 0.04563, 0.2254, 0.04495, 0.2257, 0.04495, 0.2187, 0.05725, 0.2187, 0.05767, 0.2184, 0.05767, 0.2184, 0.05725, 0.2307, 0.03184, 0.2296, 0.03184, 0.2296, 0.02966, 0.2307, 0.02966, 0.2178, 0.05312, 0.2167, 0.05312, 0.2167, 0.0519, 0.2178, 0.0519, 0.2296, 0.02749, 0.2307, 0.02749, 0.2307, 0.02966, 0.2296, 0.02966, 0.2291, 0.05322, 0.228, 0.05322, 0.228, 0.052, 0.2291, 0.052, 0.2118, 0.05216, 0.2106, 0.05216, 0.2106, 0.04998, 0.2118, 0.04998, 0.2118, 0.04998, 0.213, 0.04998, 0.213, 0.05216, 0.2118, 0.05216, 0.2273, 0.04239, 0.2273, 0.04111, 0.2275, 0.04111, 0.2275, 0.04239, 0.2265, 0.04389, 0.2253, 0.04389, 0.2253, 0.04247, 0.2265, 0.04247, 0.2245, 0.05043, 0.2245, 0.04914, 0.2247, 0.04914, 0.2247, 0.05043, 0.2224, 0.05122, 0.2237, 0.05122, 0.2237, 0.05264, 0.2224, 0.05264, 0.209, 0.04283, 0.209, 0.04424, 0.2088, 0.04424, 0.2088, 0.04283, 0.2153, 0.04491, 0.2153, 0.04632, 0.2152, 0.04632, 0.2152, 0.04491, 0.2135, 0.05209, 0.2135, 0.0508, 0.2136, 0.0508, 0.2136, 0.05209, 0.2054, 0.05115, 0.2066, 0.05115, 0.2066, 0.05256, 0.2054, 0.05256, 0.2197, 0.05255, 0.2197, 0.05126, 0.2198, 0.05126, 0.2198, 0.05255, 0.2199, 0.05122, 0.2212, 0.05122, 0.2212, 0.05264, 0.2199, 0.05264, 0.2152, 0.04773, 0.2152, 0.04632, 0.2153, 0.04632, 0.2153, 0.04773, 0.209, 0.04848, 0.209, 0.04989, 0.2088, 0.04989, 0.2088, 0.04848, 0.2077, 0.05284, 0.2077, 0.05067, 0.2088, 0.05067, 0.2088, 0.05284, 0.2189, 0.0519, 0.2189, 0.05312, 0.2178, 0.05312, 0.2178, 0.0519, 0.2307, 0.02532, 0.2307, 0.02749, 0.2296, 0.02749, 0.2296, 0.02532, 0.2304, 0.052, 0.2304, 0.05322, 0.2293, 0.05322, 0.2293, 0.052, 0.2137, 0.05306, 0.2137, 0.05089, 0.2149, 0.05089, 0.2149, 0.05306, 0.2106, 0.04998, 0.2106, 0.05216, 0.2094, 0.05216, 0.2094, 0.04998, 0.2088, 0.04989, 0.209, 0.04989, 0.209, 0.05118, 0.2088, 0.05118, 0.2041, 0.05256, 0.2041, 0.05115, 0.2054, 0.05115, 0.2054, 0.05256, 0.2275, 0.04111, 0.2273, 0.04111, 0.2273, 0.03983, 0.2275, 0.03983, 0.2154, 0.05332, 0.2154, 0.0519, 0.2167, 0.0519, 0.2167, 0.05332, 0.2088, 0.04707, 0.209, 0.04707, 0.209, 0.04848, 0.2088, 0.04848, 0.209, 0.04566, 0.2088, 0.04566, 0.2088, 0.04424, 0.209, 0.04424, 0.2273, 0.05293, 0.2271, 0.05293, 0.2271, 0.05165, 0.2273, 0.05165, 0.2041, 0.05115, 0.2041, 0.05256, 0.2028, 0.05256, 0.2028, 0.05115, 0.2153, 0.05043, 0.2152, 0.05043, 0.2152, 0.04915, 0.2153, 0.04915, 0.2212, 0.05264, 0.2212, 0.05122, 0.2224, 0.05122, 0.2224, 0.05264, 0.2088, 0.04566, 0.209, 0.04566, 0.209, 0.04707, 0.2088, 0.04707, 0.2153, 0.04915, 0.2152, 0.04915, 0.2152, 0.04773, 0.2153, 0.04773, 0.2113, 0.058, 0.2112, 0.058, 0.2112, 0.05763, 0.2113, 0.05763, 0.2225, 0.05784, 0.2223, 0.05784, 0.2223, 0.05746, 0.2225, 0.05746, 0.2102, 0.058, 0.2101, 0.058, 0.2101, 0.05763, 0.2102, 0.05763, 0.225, 0.05797, 0.2249, 0.05797, 0.2249, 0.05759, 0.225, 0.05759, 0.211, 0.058, 0.2109, 0.058, 0.2109, 0.05763, 0.211, 0.05763, 0.2221, 0.05746, 0.2223, 0.05746, 0.2223, 0.05784, 0.2221, 0.05784, 0.2107, 0.058, 0.2106, 0.058, 0.2106, 0.05763, 0.2107, 0.05763, 0.2245, 0.05797, 0.2243, 0.05797, 0.2243, 0.05759, 0.2245, 0.05759, 0.2114, 0.058, 0.2113, 0.058, 0.2113, 0.05763, 0.2114, 0.05763, 0.2084, 0.05781, 0.2083, 0.05781, 0.2083, 0.05743, 0.2084, 0.05743, 0.213, 0.05787, 0.2129, 0.05787, 0.2129, 0.05749, 0.213, 0.05749, 0.2249, 0.05797, 0.2247, 0.05797, 0.2247, 0.05759, 0.2249, 0.05759, 0.2109, 0.058, 0.2107, 0.058, 0.2107, 0.05763, 0.2109, 0.05763, 0.2144, 0.05525, 0.2146, 0.05525, 0.2146, 0.05562, 0.2144, 0.05562, 0.223, 0.05784, 0.2228, 0.05784, 0.2228, 0.05746, 0.223, 0.05746, 0.2101, 0.058, 0.2099, 0.058, 0.2099, 0.05763, 0.2101, 0.05763, 0.213, 0.05712, 0.2129, 0.05712, 0.2129, 0.05675, 0.213, 0.05675, 0.2285, 0.04375, 0.2283, 0.04375, 0.2283, 0.04337, 0.2285, 0.04337, 0.2271, 0.05704, 0.227, 0.05704, 0.227, 0.05667, 0.2271, 0.05667, 0.2252, 0.05797, 0.225, 0.05797, 0.225, 0.05759, 0.2252, 0.05759, 0.222, 0.05799, 0.222, 0.05762, 0.2221, 0.05762, 0.2221, 0.05799, 0.2225, 0.05784, 0.2225, 0.05746, 0.2227, 0.05746, 0.2227, 0.05784, 0.2103, 0.05763, 0.2103, 0.058, 0.2102, 0.058, 0.2102, 0.05763, 0.224, 0.05797, 0.224, 0.05759, 0.2242, 0.05759, 0.2242, 0.05797, 0.2103, 0.058, 0.2103, 0.05763, 0.2105, 0.05763, 0.2105, 0.058, 0.2084, 0.05781, 0.2084, 0.05743, 0.2086, 0.05743, 0.2086, 0.05781, 0.2105, 0.058, 0.2105, 0.05763, 0.2106, 0.05763, 0.2106, 0.058, 0.2238, 0.05797, 0.2238, 0.05759, 0.224, 0.05759, 0.224, 0.05797, 0.2188, 0.04411, 0.2188, 0.04374, 0.219, 0.04374, 0.219, 0.04411, 0.2195, 0.04432, 0.2195, 0.04395, 0.2197, 0.04395, 0.2197, 0.04432, 0.2099, 0.04399, 0.2099, 0.04362, 0.21, 0.04362, 0.21, 0.04399, 0.221, 0.04445, 0.221, 0.04408, 0.2212, 0.04408, 0.2212, 0.04445, 0.227, 0.05779, 0.227, 0.05742, 0.2271, 0.05742, 0.2271, 0.05779, 0.2086, 0.05636, 0.2086, 0.05599, 0.2088, 0.05599, 0.2088, 0.05636, 0.211, 0.058, 0.211, 0.05763, 0.2112, 0.05763, 0.2112, 0.058, 0.2285, 0.04375, 0.2285, 0.04337, 0.2286, 0.04337, 0.2286, 0.04375, 0.2229, 0.05562, 0.2229, 0.05524, 0.223, 0.05524, 0.223, 0.05562, 0.2237, 0.05797, 0.2237, 0.05759, 0.2238, 0.05759, 0.2238, 0.05797, 0.2271, 0.05704, 0.2271, 0.05742, 0.227, 0.05742, 0.227, 0.05704, 0.2245, 0.05797, 0.2245, 0.05759, 0.2247, 0.05759, 0.2247, 0.05797, 0.2522, 0.8827, 0.2455, 0.8827, 0.2455, 0.8695, 0.2522, 0.8695, 0.8799, 0.119, 0.8799, 0.1325, 0.8737, 0.1325, 0.8737, 0.119, 0.877, 0.1208, 0.877, 0.1212, 0.8788, 0.1212, 0.2455, 0.8827, 0.2388, 0.8827, 0.2388, 0.8695, 0.2455, 0.8695, 0.2455, 0.8894, 0.2455, 0.8827, 0.2516, 0.8827, 0.2516, 0.8894, 0.2077, 0.0284, 0.2196, 0.0284, 0.2196, 0.05408, 0.2077, 0.05408, 0.2447, 0.8892, 0.2447, 0.8829, 0.2449, 0.8827, 0.2449, 0.8894, 0.2522, 0.8695, 0.2583, 0.8695, 0.2583, 0.8827, 0.2522, 0.8827, 0.2447, 0.8829, 0.2418, 0.8829, 0.239, 0.8829, 0.2388, 0.8827, 0.2449, 0.8827, 0.239, 0.8829, 0.239, 0.8892, 0.2388, 0.8894, 0.2388, 0.8827, 0.886, 0.119, 0.8827, 0.1212, 0.8827, 0.1208, 0.8809, 0.1208, 0.8799, 0.119, 0.239, 0.8892, 0.2418, 0.8892, 0.2447, 0.8892, 0.2449, 0.8894, 0.2388, 0.8894, 0.8144, 0.1229, 0.8107, 0.1229, 0.8107, 0.122, 0.8144, 0.122, 0.8788, 0.1208, 0.877, 0.1208, 0.8737, 0.119, 0.8799, 0.119, 0.8788, 0.1212, 0.8799, 0.119, 0.8809, 0.1208, 0.8809, 0.1212, 0.8827, 0.1212, 0.886, 0.119, 0.886, 0.1325, 0.8799, 0.1325, 0.819, 0.1229, 0.819, 0.122, 0.8228, 0.122, 0.8228, 0.1229])
me_plane_191.materials.append(mat_material_037)
me_plane_191.use_remesh_fix_poles = True
me_plane_191.use_remesh_preserve_attributes = False
me_plane_191.use_mirror_vertex_groups = False
me_plane_191.update()
me_plane_190 = bpy.data.meshes.new('Plane.190')
me_plane_190.from_pydata([(0.3874, -1.162, 0.2029), (0.5151, -1.162, 0.2029), (0.3874, -0.9609, 0.2029), (0.5151, -0.9609, 0.2029), (0.3874, -1.02, 0.06039), (0.5151, -1.02, 0.06039), (0.3874, -1.162, 0.001382), (0.5151, -1.162, 0.001382), (0.3874, -1.305, 0.06039), (0.5151, -1.305, 0.06039), (0.3874, -1.364, 0.2029), (0.5151, -1.364, 0.2029), (0.3874, -1.305, 0.3453), (0.5151, -1.305, 0.3453), (0.3874, -1.162, 0.4043), (0.5151, -1.162, 0.4043), (0.3874, -1.02, 0.3453), (0.5151, -1.02, 0.3453), (0.5151, -1.069, 0.1094), (0.5151, -1.03, 0.2029), (0.5151, -1.162, 0.07076), (0.5151, -1.256, 0.1094), (0.5151, -1.294, 0.2029), (0.5151, -1.256, 0.2963), (0.5151, -1.162, 0.3349), (0.5151, -1.069, 0.2963)], [], [(0, 2, 4), (1, 18, 19), (2, 3, 5, 4), (0, 4, 6), (1, 20, 18), (4, 5, 7, 6), (0, 6, 8), (1, 21, 20), (6, 7, 9, 8), (0, 8, 10), (1, 22, 21), (8, 9, 11, 10), (0, 10, 12), (1, 23, 22), (10, 11, 13, 12), (0, 12, 14), (1, 24, 23), (12, 13, 15, 14), (0, 14, 16), (1, 25, 24), (14, 15, 17, 16), (0, 16, 2), (1, 19, 25), (16, 17, 3, 2), (19, 18, 5, 3), (18, 20, 7, 5), (20, 21, 9, 7), (21, 22, 11, 9), (22, 23, 13, 11), (23, 24, 15, 13), (24, 25, 17, 15), (25, 19, 3, 17)])
_uv = me_plane_190.uv_layers.new(name='UVMap')
_uv.uv.foreach_set('vector', [0.1243, 0.0421, 0.124, 0.04124, 0.1247, 0.04124, 0.243, 0.04754, 0.2436, 0.0473, 0.2436, 0.04779, 0.1257, 0.05291, 0.1251, 0.05291, 0.1251, 0.05225, 0.1257, 0.05225, 0.1243, 0.0421, 0.1247, 0.04124, 0.1252, 0.04174, 0.243, 0.04754, 0.2432, 0.04696, 0.2436, 0.0473, 0.1271, 0.04083, 0.1277, 0.04083, 0.1277, 0.04149, 0.1271, 0.04149, 0.1243, 0.0421, 0.1252, 0.04174, 0.1252, 0.04246, 0.243, 0.04754, 0.2427, 0.04696, 0.2432, 0.04696, 0.1271, 0.04149, 0.1277, 0.04149, 0.1277, 0.04214, 0.1271, 0.04214, 0.1243, 0.0421, 0.1252, 0.04246, 0.1247, 0.04296, 0.243, 0.04754, 0.2424, 0.0473, 0.2427, 0.04696, 0.1283, 0.05133, 0.1277, 0.05133, 0.1277, 0.05069, 0.1283, 0.05069, 0.1243, 0.0421, 0.1247, 0.04296, 0.124, 0.04296, 0.243, 0.04754, 0.2424, 0.04779, 0.2424, 0.0473, 0.1283, 0.05069, 0.1277, 0.05069, 0.1277, 0.05002, 0.1283, 0.05002, 0.1243, 0.0421, 0.124, 0.04296, 0.1235, 0.04246, 0.243, 0.04754, 0.2427, 0.04813, 0.2424, 0.04779, 0.1277, 0.04346, 0.1271, 0.04346, 0.1271, 0.0428, 0.1277, 0.0428, 0.1243, 0.0421, 0.1235, 0.04246, 0.1235, 0.04174, 0.243, 0.04754, 0.2432, 0.04813, 0.2427, 0.04813, 0.1277, 0.0428, 0.1271, 0.0428, 0.1271, 0.04214, 0.1277, 0.04214, 0.1243, 0.0421, 0.1235, 0.04174, 0.124, 0.04124, 0.243, 0.04754, 0.2436, 0.04779, 0.2432, 0.04813, 0.1257, 0.05357, 0.1251, 0.05357, 0.1251, 0.05291, 0.1257, 0.05291, 0.1064, 0.04779, 0.1064, 0.0473, 0.1066, 0.04719, 0.1066, 0.0479, 0.1064, 0.0473, 0.106, 0.04696, 0.1061, 0.04669, 0.1066, 0.04719, 0.106, 0.04696, 0.1055, 0.04696, 0.1054, 0.04669, 0.1061, 0.04669, 0.1055, 0.04696, 0.1052, 0.0473, 0.1049, 0.04719, 0.1054, 0.04669, 0.1052, 0.0473, 0.1052, 0.04779, 0.1049, 0.0479, 0.1049, 0.04719, 0.1052, 0.04779, 0.1055, 0.04813, 0.1054, 0.0484, 0.1049, 0.0479, 0.1055, 0.04813, 0.106, 0.04813, 0.1061, 0.0484, 0.1054, 0.0484, 0.106, 0.04813, 0.1064, 0.04779, 0.1066, 0.0479, 0.1061, 0.0484])
me_plane_190.materials.append(mat_material_037)
me_plane_190.use_remesh_fix_poles = True
me_plane_190.use_remesh_preserve_attributes = False
me_plane_190.use_mirror_vertex_groups = False
me_plane_190.update()
me_plane_189 = bpy.data.meshes.new('Plane.189')
me_plane_189.from_pydata([(-0.3874, -1.162, 0.2029), (-0.5151, -1.162, 0.2029), (-0.3874, -0.9609, 0.2029), (-0.5151, -0.9609, 0.2029), (-0.3874, -1.02, 0.06039), (-0.5151, -1.02, 0.06039), (-0.3874, -1.162, 0.001382), (-0.5151, -1.162, 0.001382), (-0.3874, -1.305, 0.06039), (-0.5151, -1.305, 0.06039), (-0.3874, -1.364, 0.2029), (-0.5151, -1.364, 0.2029), (-0.3874, -1.305, 0.3453), (-0.5151, -1.305, 0.3453), (-0.3874, -1.162, 0.4043), (-0.5151, -1.162, 0.4043), (-0.3874, -1.02, 0.3453), (-0.5151, -1.02, 0.3453), (-0.5151, -1.069, 0.1094), (-0.5151, -1.03, 0.2029), (-0.5151, -1.162, 0.07076), (-0.5151, -1.256, 0.1094), (-0.5151, -1.294, 0.2029), (-0.5151, -1.256, 0.2963), (-0.5151, -1.162, 0.3349), (-0.5151, -1.069, 0.2963)], [], [(0, 4, 2), (1, 19, 18), (2, 4, 5, 3), (0, 6, 4), (1, 18, 20), (4, 6, 7, 5), (0, 8, 6), (1, 20, 21), (6, 8, 9, 7), (0, 10, 8), (1, 21, 22), (8, 10, 11, 9), (0, 12, 10), (1, 22, 23), (10, 12, 13, 11), (0, 14, 12), (1, 23, 24), (12, 14, 15, 13), (0, 16, 14), (1, 24, 25), (14, 16, 17, 15), (0, 2, 16), (1, 25, 19), (16, 2, 3, 17), (19, 3, 5, 18), (18, 5, 7, 20), (20, 7, 9, 21), (21, 9, 11, 22), (22, 11, 13, 23), (23, 13, 15, 24), (24, 15, 17, 25), (25, 17, 3, 19)])
_uv = me_plane_189.uv_layers.new(name='UVMap')
_uv.uv.foreach_set('vector', [0.1075, 0.04926, 0.1083, 0.04891, 0.1083, 0.04962, 0.2571, 0.05104, 0.2573, 0.05162, 0.2568, 0.05162, 0.1277, 0.04149, 0.1277, 0.04083, 0.1283, 0.04083, 0.1283, 0.04149, 0.1075, 0.04926, 0.1078, 0.0484, 0.1083, 0.04891, 0.2571, 0.05104, 0.2568, 0.05162, 0.2565, 0.05128, 0.1277, 0.04477, 0.1277, 0.04543, 0.1271, 0.04543, 0.1271, 0.04477, 0.1075, 0.04926, 0.1071, 0.0484, 0.1078, 0.0484, 0.2571, 0.05104, 0.2565, 0.05128, 0.2565, 0.05079, 0.1277, 0.04543, 0.1277, 0.04608, 0.1271, 0.04608, 0.1271, 0.04543, 0.1075, 0.04926, 0.1066, 0.04891, 0.1071, 0.0484, 0.2571, 0.05104, 0.2565, 0.05079, 0.2568, 0.05045, 0.1277, 0.05002, 0.1277, 0.04938, 0.1283, 0.04938, 0.1283, 0.05002, 0.1075, 0.04926, 0.1066, 0.04962, 0.1066, 0.04891, 0.2571, 0.05104, 0.2568, 0.05045, 0.2573, 0.05045, 0.1277, 0.04938, 0.1277, 0.04871, 0.1283, 0.04871, 0.1283, 0.04938, 0.1075, 0.04926, 0.1071, 0.05012, 0.1066, 0.04962, 0.2571, 0.05104, 0.2573, 0.05045, 0.2577, 0.05079, 0.1271, 0.04477, 0.1271, 0.04411, 0.1277, 0.04411, 0.1277, 0.04477, 0.1075, 0.04926, 0.1078, 0.05012, 0.1071, 0.05012, 0.2571, 0.05104, 0.2577, 0.05079, 0.2577, 0.05128, 0.1271, 0.04411, 0.1271, 0.04346, 0.1277, 0.04346, 0.1277, 0.04411, 0.1075, 0.04926, 0.1083, 0.04962, 0.1078, 0.05012, 0.2571, 0.05104, 0.2577, 0.05128, 0.2573, 0.05162, 0.1277, 0.04214, 0.1277, 0.04149, 0.1283, 0.04149, 0.1283, 0.04214, 0.1201, 0.05162, 0.1202, 0.05189, 0.1195, 0.05189, 0.1196, 0.05162, 0.1196, 0.05162, 0.1195, 0.05189, 0.119, 0.05139, 0.1193, 0.05128, 0.1193, 0.05128, 0.119, 0.05139, 0.119, 0.05068, 0.1193, 0.05079, 0.1193, 0.05079, 0.119, 0.05068, 0.1195, 0.05018, 0.1196, 0.05045, 0.1196, 0.05045, 0.1195, 0.05018, 0.1202, 0.05018, 0.1201, 0.05045, 0.1201, 0.05045, 0.1202, 0.05018, 0.1207, 0.05068, 0.1205, 0.05079, 0.1205, 0.05079, 0.1207, 0.05068, 0.1207, 0.05139, 0.1205, 0.05128, 0.1205, 0.05128, 0.1207, 0.05139, 0.1202, 0.05189, 0.1201, 0.05162])
me_plane_189.materials.append(mat_material_037)
me_plane_189.use_remesh_fix_poles = True
me_plane_189.use_remesh_preserve_attributes = False
me_plane_189.use_mirror_vertex_groups = False
me_plane_189.update()
me_plane_188 = bpy.data.meshes.new('Plane.188')
me_plane_188.from_pydata([(0.2427, 0.5512, 0.2029), (0.3705, 0.5512, 0.2029), (0.2427, 0.7526, 0.2029), (0.3705, 0.7526, 0.2029), (0.2427, 0.6936, 0.06039), (0.3705, 0.6936, 0.06039), (0.2427, 0.5512, 0.001382), (0.3705, 0.5512, 0.001382), (0.2427, 0.4087, 0.06039), (0.3705, 0.4087, 0.06039), (0.2427, 0.3497, 0.2029), (0.3705, 0.3497, 0.2029), (0.2427, 0.4087, 0.3453), (0.3705, 0.4087, 0.3453), (0.2427, 0.5512, 0.4043), (0.3705, 0.5512, 0.4043), (0.2427, 0.6936, 0.3453), (0.3705, 0.6936, 0.3453), (0.3874, 0.5512, 0.2029), (0.5151, 0.5512, 0.2029), (0.3874, 0.7526, 0.2029), (0.5151, 0.7526, 0.2029), (0.3874, 0.6936, 0.06039), (0.5151, 0.6936, 0.06039), (0.3874, 0.5512, 0.001382), (0.5151, 0.5512, 0.001382), (0.3874, 0.4087, 0.06039), (0.5151, 0.4087, 0.06039), (0.3874, 0.3497, 0.2029), (0.5151, 0.3497, 0.2029), (0.3874, 0.4087, 0.3453), (0.5151, 0.4087, 0.3453), (0.3874, 0.5512, 0.4043), (0.5151, 0.5512, 0.4043), (0.3874, 0.6936, 0.3453), (0.5151, 0.6936, 0.3453), (0.5151, 0.6446, 0.1094), (0.5151, 0.6833, 0.2029), (0.5151, 0.5512, 0.07076), (0.5151, 0.4578, 0.1094), (0.5151, 0.4191, 0.2029), (0.5151, 0.4578, 0.2963), (0.5151, 0.5512, 0.3349), (0.5151, 0.6446, 0.2963)], [], [(0, 2, 4), (1, 5, 3), (2, 3, 5, 4), (0, 4, 6), (1, 7, 5), (4, 5, 7, 6), (0, 6, 8), (1, 9, 7), (6, 7, 9, 8), (0, 8, 10), (1, 11, 9), (8, 9, 11, 10), (0, 10, 12), (1, 13, 11), (10, 11, 13, 12), (0, 12, 14), (1, 15, 13), (12, 13, 15, 14), (0, 14, 16), (1, 17, 15), (14, 15, 17, 16), (0, 16, 2), (1, 3, 17), (16, 17, 3, 2), (18, 20, 22), (19, 36, 37), (20, 21, 23, 22), (18, 22, 24), (19, 38, 36), (22, 23, 25, 24), (18, 24, 26), (19, 39, 38), (24, 25, 27, 26), (18, 26, 28), (19, 40, 39), (26, 27, 29, 28), (18, 28, 30), (19, 41, 40), (28, 29, 31, 30), (18, 30, 32), (19, 42, 41), (30, 31, 33, 32), (18, 32, 34), (19, 43, 42), (32, 33, 35, 34), (18, 34, 20), (19, 37, 43), (34, 35, 21, 20), (37, 36, 23, 21), (36, 38, 25, 23), (38, 39, 27, 25), (39, 40, 29, 27), (40, 41, 31, 29), (41, 42, 33, 31), (42, 43, 35, 33), (43, 37, 21, 35)])
_uv = me_plane_188.uv_layers.new(name='UVMap')
_uv.uv.foreach_set('vector', [0.1243, 0.04382, 0.1235, 0.04346, 0.124, 0.04296, 0.1075, 0.04754, 0.1078, 0.04669, 0.1083, 0.04719, 0.1283, 0.0428, 0.1277, 0.0428, 0.1277, 0.04214, 0.1283, 0.04214, 0.1243, 0.04382, 0.124, 0.04296, 0.1247, 0.04296, 0.1075, 0.04754, 0.1071, 0.04669, 0.1078, 0.04669, 0.1245, 0.04467, 0.1251, 0.04467, 0.1251, 0.04533, 0.1245, 0.04533, 0.1243, 0.04382, 0.1247, 0.04296, 0.1252, 0.04346, 0.1075, 0.04754, 0.1066, 0.04719, 0.1071, 0.04669, 0.1245, 0.04533, 0.1251, 0.04533, 0.1251, 0.04599, 0.1245, 0.04599, 0.1243, 0.04382, 0.1252, 0.04346, 0.1252, 0.04417, 0.1075, 0.04754, 0.1066, 0.0479, 0.1066, 0.04719, 0.1277, 0.05253, 0.1283, 0.05253, 0.1283, 0.05318, 0.1277, 0.05318, 0.1243, 0.04382, 0.1252, 0.04417, 0.1247, 0.04467, 0.1075, 0.04754, 0.1071, 0.0484, 0.1066, 0.0479, 0.1277, 0.05318, 0.1283, 0.05318, 0.1283, 0.05385, 0.1277, 0.05385, 0.1243, 0.04382, 0.1247, 0.04467, 0.124, 0.04467, 0.1075, 0.04754, 0.1078, 0.0484, 0.1071, 0.0484, 0.1277, 0.05134, 0.1271, 0.05134, 0.1271, 0.05068, 0.1277, 0.05068, 0.1243, 0.04382, 0.124, 0.04467, 0.1235, 0.04417, 0.1075, 0.04754, 0.1083, 0.0479, 0.1078, 0.0484, 0.1277, 0.05068, 0.1271, 0.05068, 0.1271, 0.05002, 0.1277, 0.05002, 0.1243, 0.04382, 0.1235, 0.04417, 0.1235, 0.04346, 0.1075, 0.04754, 0.1083, 0.04719, 0.1083, 0.0479, 0.1283, 0.04346, 0.1277, 0.04346, 0.1277, 0.0428, 0.1283, 0.0428, 0.1075, 0.05098, 0.1066, 0.05062, 0.1071, 0.05012, 0.2588, 0.05104, 0.2585, 0.05162, 0.2582, 0.05128, 0.1188, 0.05312, 0.1182, 0.05312, 0.1182, 0.05246, 0.1188, 0.05246, 0.1075, 0.05098, 0.1071, 0.05012, 0.1078, 0.05012, 0.2588, 0.05104, 0.259, 0.05162, 0.2585, 0.05162, 0.1271, 0.04608, 0.1277, 0.04608, 0.1277, 0.04674, 0.1271, 0.04674, 0.1075, 0.05098, 0.1078, 0.05012, 0.1083, 0.05062, 0.2588, 0.05104, 0.2594, 0.05128, 0.259, 0.05162, 0.1271, 0.04674, 0.1277, 0.04674, 0.1277, 0.0474, 0.1271, 0.0474, 0.1075, 0.05098, 0.1083, 0.05062, 0.1083, 0.05133, 0.2588, 0.05104, 0.2594, 0.05079, 0.2594, 0.05128, 0.1283, 0.04739, 0.1277, 0.04739, 0.1277, 0.04675, 0.1283, 0.04675, 0.1075, 0.05098, 0.1083, 0.05133, 0.1078, 0.05183, 0.2588, 0.05104, 0.259, 0.05045, 0.2594, 0.05079, 0.1283, 0.04675, 0.1277, 0.04675, 0.1277, 0.04608, 0.1283, 0.04608, 0.1075, 0.05098, 0.1078, 0.05183, 0.1071, 0.05183, 0.2588, 0.05104, 0.2585, 0.05045, 0.259, 0.05045, 0.1279, 0.03984, 0.1273, 0.03984, 0.1273, 0.03918, 0.1279, 0.03918, 0.1075, 0.05098, 0.1071, 0.05183, 0.1066, 0.05133, 0.2588, 0.05104, 0.2582, 0.05079, 0.2585, 0.05045, 0.1279, 0.03918, 0.1273, 0.03918, 0.1273, 0.03852, 0.1279, 0.03852, 0.1075, 0.05098, 0.1066, 0.05133, 0.1066, 0.05062, 0.2588, 0.05104, 0.2582, 0.05128, 0.2582, 0.05079, 0.1188, 0.05377, 0.1182, 0.05377, 0.1182, 0.05312, 0.1188, 0.05312, 0.121, 0.05128, 0.1214, 0.05162, 0.1212, 0.05189, 0.1207, 0.05139, 0.1214, 0.05162, 0.1218, 0.05162, 0.122, 0.05189, 0.1212, 0.05189, 0.1218, 0.05162, 0.1222, 0.05128, 0.1225, 0.05139, 0.122, 0.05189, 0.1222, 0.05128, 0.1222, 0.05079, 0.1225, 0.05068, 0.1225, 0.05139, 0.1222, 0.05079, 0.1218, 0.05045, 0.122, 0.05018, 0.1225, 0.05068, 0.1218, 0.05045, 0.1214, 0.05045, 0.1212, 0.05018, 0.122, 0.05018, 0.1214, 0.05045, 0.121, 0.05079, 0.1207, 0.05068, 0.1212, 0.05018, 0.121, 0.05079, 0.121, 0.05128, 0.1207, 0.05139, 0.1207, 0.05068])
me_plane_188.materials.append(mat_material_037)
me_plane_188.use_remesh_fix_poles = True
me_plane_188.use_remesh_preserve_attributes = False
me_plane_188.use_mirror_vertex_groups = False
me_plane_188.update()
me_plane_187 = bpy.data.meshes.new('Plane.187')
me_plane_187.from_pydata([(-0.2427, 0.5512, 0.2029), (-0.3705, 0.5512, 0.2029), (-0.2427, 0.7526, 0.2029), (-0.3705, 0.7526, 0.2029), (-0.2427, 0.6936, 0.06039), (-0.3705, 0.6936, 0.06039), (-0.2427, 0.5512, 0.001382), (-0.3705, 0.5512, 0.001382), (-0.2427, 0.4087, 0.06039), (-0.3705, 0.4087, 0.06039), (-0.2427, 0.3497, 0.2029), (-0.3705, 0.3497, 0.2029), (-0.2427, 0.4087, 0.3453), (-0.3705, 0.4087, 0.3453), (-0.2427, 0.5512, 0.4043), (-0.3705, 0.5512, 0.4043), (-0.2427, 0.6936, 0.3453), (-0.3705, 0.6936, 0.3453), (-0.3874, 0.5512, 0.2029), (-0.5151, 0.5512, 0.2029), (-0.3874, 0.7526, 0.2029), (-0.5151, 0.7526, 0.2029), (-0.3874, 0.6936, 0.06039), (-0.5151, 0.6936, 0.06039), (-0.3874, 0.5512, 0.001382), (-0.5151, 0.5512, 0.001382), (-0.3874, 0.4087, 0.06039), (-0.5151, 0.4087, 0.06039), (-0.3874, 0.3497, 0.2029), (-0.5151, 0.3497, 0.2029), (-0.3874, 0.4087, 0.3453), (-0.5151, 0.4087, 0.3453), (-0.3874, 0.5512, 0.4043), (-0.5151, 0.5512, 0.4043), (-0.3874, 0.6936, 0.3453), (-0.5151, 0.6936, 0.3453), (-0.5151, 0.6446, 0.1094), (-0.5151, 0.6833, 0.2029), (-0.5151, 0.5512, 0.07076), (-0.5151, 0.4578, 0.1094), (-0.5151, 0.4191, 0.2029), (-0.5151, 0.4578, 0.2963), (-0.5151, 0.5512, 0.3349), (-0.5151, 0.6446, 0.2963)], [], [(0, 4, 2), (1, 3, 5), (2, 4, 5, 3), (0, 6, 4), (1, 5, 7), (4, 6, 7, 5), (0, 8, 6), (1, 7, 9), (6, 8, 9, 7), (0, 10, 8), (1, 9, 11), (8, 10, 11, 9), (0, 12, 10), (1, 11, 13), (10, 12, 13, 11), (0, 14, 12), (1, 13, 15), (12, 14, 15, 13), (0, 16, 14), (1, 15, 17), (14, 16, 17, 15), (0, 2, 16), (1, 17, 3), (16, 2, 3, 17), (18, 22, 20), (19, 37, 36), (20, 22, 23, 21), (18, 24, 22), (19, 36, 38), (22, 24, 25, 23), (18, 26, 24), (19, 38, 39), (24, 26, 27, 25), (18, 28, 26), (19, 39, 40), (26, 28, 29, 27), (18, 30, 28), (19, 40, 41), (28, 30, 31, 29), (18, 32, 30), (19, 41, 42), (30, 32, 33, 31), (18, 34, 32), (19, 42, 43), (32, 34, 35, 33), (18, 20, 34), (19, 43, 37), (34, 20, 21, 35), (37, 21, 23, 36), (36, 23, 25, 38), (38, 25, 27, 39), (39, 27, 29, 40), (40, 29, 31, 41), (41, 31, 33, 42), (42, 33, 35, 43), (43, 35, 21, 37)])
_uv = me_plane_187.uv_layers.new(name='UVMap')
_uv.uv.foreach_set('vector', [0.1179, 0.0516, 0.1175, 0.05246, 0.117, 0.05195, 0.1058, 0.05098, 0.1049, 0.05062, 0.1054, 0.05012, 0.1277, 0.04543, 0.1277, 0.04477, 0.1283, 0.04477, 0.1283, 0.04543, 0.1179, 0.0516, 0.1182, 0.05246, 0.1175, 0.05246, 0.1058, 0.05098, 0.1054, 0.05012, 0.1061, 0.05012, 0.1277, 0.04871, 0.1277, 0.04937, 0.1271, 0.04937, 0.1271, 0.04871, 0.1179, 0.0516, 0.1187, 0.05195, 0.1182, 0.05246, 0.1058, 0.05098, 0.1061, 0.05012, 0.1066, 0.05062, 0.1277, 0.04937, 0.1277, 0.05002, 0.1271, 0.05002, 0.1271, 0.04937, 0.1179, 0.0516, 0.1187, 0.05124, 0.1187, 0.05195, 0.1058, 0.05098, 0.1066, 0.05062, 0.1066, 0.05133, 0.1236, 0.05261, 0.1236, 0.05326, 0.123, 0.05326, 0.123, 0.05261, 0.1179, 0.0516, 0.1182, 0.05074, 0.1187, 0.05124, 0.1058, 0.05098, 0.1066, 0.05133, 0.1061, 0.05183, 0.1236, 0.05326, 0.1236, 0.05392, 0.123, 0.05392, 0.123, 0.05326, 0.1179, 0.0516, 0.1175, 0.05074, 0.1182, 0.05074, 0.1058, 0.05098, 0.1061, 0.05183, 0.1054, 0.05183, 0.1273, 0.03721, 0.1273, 0.03655, 0.1279, 0.03655, 0.1279, 0.03721, 0.1179, 0.0516, 0.117, 0.05124, 0.1175, 0.05074, 0.1058, 0.05098, 0.1054, 0.05183, 0.1049, 0.05133, 0.1273, 0.03655, 0.1273, 0.0359, 0.1279, 0.0359, 0.1279, 0.03655, 0.1179, 0.0516, 0.117, 0.05195, 0.117, 0.05124, 0.1058, 0.05098, 0.1049, 0.05133, 0.1049, 0.05062, 0.1277, 0.04608, 0.1277, 0.04543, 0.1283, 0.04543, 0.1283, 0.04608, 0.1162, 0.0516, 0.117, 0.05195, 0.1165, 0.05246, 0.243, 0.04926, 0.2424, 0.04902, 0.2427, 0.04868, 0.1283, 0.04411, 0.1283, 0.04477, 0.1277, 0.04477, 0.1277, 0.04411, 0.1162, 0.0516, 0.117, 0.05124, 0.117, 0.05195, 0.243, 0.04926, 0.2427, 0.04868, 0.2432, 0.04868, 0.1277, 0.0474, 0.1277, 0.04805, 0.1271, 0.04805, 0.1271, 0.0474, 0.1162, 0.0516, 0.1165, 0.05074, 0.117, 0.05124, 0.243, 0.04926, 0.2432, 0.04868, 0.2436, 0.04902, 0.1277, 0.04805, 0.1277, 0.04871, 0.1271, 0.04871, 0.1271, 0.04805, 0.1162, 0.0516, 0.1158, 0.05074, 0.1165, 0.05074, 0.243, 0.04926, 0.2436, 0.04902, 0.2436, 0.0495, 0.1277, 0.04871, 0.1277, 0.04806, 0.1283, 0.04806, 0.1283, 0.04871, 0.1162, 0.0516, 0.1153, 0.05124, 0.1158, 0.05074, 0.243, 0.04926, 0.2436, 0.0495, 0.2432, 0.04984, 0.1277, 0.04806, 0.1277, 0.0474, 0.1283, 0.0474, 0.1283, 0.04806, 0.1162, 0.0516, 0.1153, 0.05195, 0.1153, 0.05124, 0.243, 0.04926, 0.2432, 0.04984, 0.2427, 0.04984, 0.1273, 0.03852, 0.1273, 0.03787, 0.1279, 0.03787, 0.1279, 0.03852, 0.1162, 0.0516, 0.1158, 0.05246, 0.1153, 0.05195, 0.243, 0.04926, 0.2427, 0.04984, 0.2424, 0.0495, 0.1273, 0.03787, 0.1273, 0.03721, 0.1279, 0.03721, 0.1279, 0.03787, 0.1162, 0.0516, 0.1165, 0.05246, 0.1158, 0.05246, 0.243, 0.04926, 0.2424, 0.0495, 0.2424, 0.04902, 0.1283, 0.04346, 0.1283, 0.04411, 0.1277, 0.04411, 0.1277, 0.04346, 0.1052, 0.04902, 0.1049, 0.04891, 0.1054, 0.0484, 0.1055, 0.04868, 0.1055, 0.04868, 0.1054, 0.0484, 0.1061, 0.0484, 0.106, 0.04868, 0.106, 0.04868, 0.1061, 0.0484, 0.1066, 0.04891, 0.1064, 0.04902, 0.1064, 0.04902, 0.1066, 0.04891, 0.1066, 0.04962, 0.1064, 0.0495, 0.1064, 0.0495, 0.1066, 0.04962, 0.1061, 0.05012, 0.106, 0.04984, 0.106, 0.04984, 0.1061, 0.05012, 0.1054, 0.05012, 0.1055, 0.04984, 0.1055, 0.04984, 0.1054, 0.05012, 0.1049, 0.04962, 0.1052, 0.0495, 0.1052, 0.0495, 0.1049, 0.04962, 0.1049, 0.04891, 0.1052, 0.04902])
me_plane_187.materials.append(mat_material_037)
me_plane_187.use_remesh_fix_poles = True
me_plane_187.use_remesh_preserve_attributes = False
me_plane_187.use_mirror_vertex_groups = False
me_plane_187.update()

# ---- objects
ob_truck_02_red = bpy.data.objects.new('Truck_02_Red', me_plane_191)
ob_wheel_fl = bpy.data.objects.new('Wheel_FL', me_plane_190)
ob_wheel_fr = bpy.data.objects.new('Wheel_FR', me_plane_189)
ob_wheel_rl = bpy.data.objects.new('Wheel_RL', me_plane_188)
ob_wheel_rr = bpy.data.objects.new('Wheel_RR', me_plane_187)

# ---- transforms, parenting, visibility, modifiers, constraints
ob_truck_02_red.location = (0.0, 0.0, 0.0)
ob_truck_02_red.lineart.crease_threshold = 0.0
ob_wheel_fl.parent = ob_truck_02_red
ob_wheel_fl.location = (0.0, 0.0, 0.0)
ob_wheel_fl.lineart.crease_threshold = 0.0
ob_wheel_fr.parent = ob_truck_02_red
ob_wheel_fr.location = (0.0, 0.0, 0.0)
ob_wheel_fr.lineart.crease_threshold = 0.0
ob_wheel_rl.parent = ob_truck_02_red
ob_wheel_rl.location = (0.0, 0.0, 0.0)
ob_wheel_rl.lineart.crease_threshold = 0.0
ob_wheel_rr.parent = ob_truck_02_red
ob_wheel_rr.location = (0.0, 0.0, 0.0)
ob_wheel_rr.lineart.crease_threshold = 0.0

# ---- collection membership
col_collection.objects.link(ob_truck_02_red)
col_collection.objects.link(ob_wheel_fl)
col_collection.objects.link(ob_wheel_fr)
col_collection.objects.link(ob_wheel_rl)
col_collection.objects.link(ob_wheel_rr)

# ---- scene / render settings (as saved in the file)
scene.frame_start = 1; scene.frame_end = 250; scene.frame_set(1)
scene.render.engine = 'BLENDER_EEVEE_NEXT'
scene.cycles.use_denoising = False
scene.cycles.samples = 128
scene.cycles.sampling_pattern = 'TABULATED_SOBOL'
scene.cycles.use_adaptive_sampling = False
scene.cycles.use_light_tree = False
scene.view_settings.view_transform = 'Filmic'
bpy.context.view_layer.update()

# ---- added for rendering (the .blend has no active camera and no usable light): camera, sun
cam_auto = bpy.data.cameras.new('AutoCamera')
cam_auto.lens = 50.0
cam_auto.sensor_width = 36.0
cam_auto.clip_end = 1000.0
ob_auto_camera = bpy.data.objects.new('AutoCamera', cam_auto)
scene.collection.objects.link(ob_auto_camera)
ob_auto_camera.location = (3.56867, -4.41849, 3.66303)
ob_auto_camera.rotation_euler = (1.09748, -7.21219e-08, 0.694738)
scene.camera = ob_auto_camera
light_auto_sun = bpy.data.lights.new('AutoSun', 'SUN')
light_auto_sun.energy = 3.0
light_auto_sun.angle = 0.0523599
ob_auto_sun = bpy.data.objects.new('AutoSun', light_auto_sun)
scene.collection.objects.link(ob_auto_sun)
ob_auto_sun.rotation_euler = (0.872665, 0.174533, 0.523599)
bpy.context.view_layer.update()
